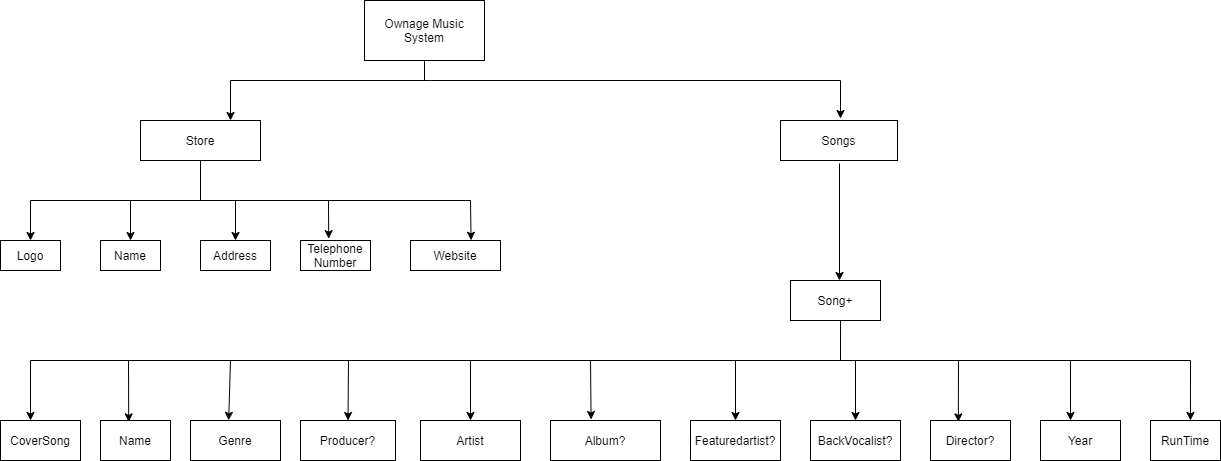

The diagram above was exported from draw.io. Its source (the exported page's mxGraphModel, read from the mxfile embedded in the PNG):
<mxGraphModel dx="1865" dy="580" grid="1" gridSize="10" guides="1" tooltips="1" connect="1" arrows="1" fold="1" page="1" pageScale="1" pageWidth="827" pageHeight="1169" math="0" shadow="0">
  <root>
    <mxCell id="0" />
    <mxCell id="1" parent="0" />
    <mxCell id="jDgI9Ck-QcU3cxKErV_P-1" value="Ownage Music System" style="rounded=0;whiteSpace=wrap;html=1;" vertex="1" parent="1">
      <mxGeometry x="294" y="80" width="120" height="60" as="geometry" />
    </mxCell>
    <mxCell id="jDgI9Ck-QcU3cxKErV_P-2" value="" style="endArrow=none;html=1;entryX=0.5;entryY=1;entryDx=0;entryDy=0;" edge="1" parent="1" target="jDgI9Ck-QcU3cxKErV_P-1">
      <mxGeometry width="50" height="50" relative="1" as="geometry">
        <mxPoint x="354" y="160" as="sourcePoint" />
        <mxPoint x="440" y="270" as="targetPoint" />
      </mxGeometry>
    </mxCell>
    <mxCell id="jDgI9Ck-QcU3cxKErV_P-3" value="Store" style="rounded=0;whiteSpace=wrap;html=1;" vertex="1" parent="1">
      <mxGeometry x="70" y="200" width="120" height="40" as="geometry" />
    </mxCell>
    <mxCell id="jDgI9Ck-QcU3cxKErV_P-4" value="Songs" style="rounded=0;whiteSpace=wrap;html=1;" vertex="1" parent="1">
      <mxGeometry x="710" y="200" width="117" height="40" as="geometry" />
    </mxCell>
    <mxCell id="jDgI9Ck-QcU3cxKErV_P-5" value="" style="endArrow=classic;html=1;rounded=0;entryX=0.75;entryY=0;entryDx=0;entryDy=0;" edge="1" parent="1" target="jDgI9Ck-QcU3cxKErV_P-3">
      <mxGeometry width="50" height="50" relative="1" as="geometry">
        <mxPoint x="360" y="160" as="sourcePoint" />
        <mxPoint x="110" y="160" as="targetPoint" />
        <Array as="points">
          <mxPoint x="160" y="160" />
        </Array>
      </mxGeometry>
    </mxCell>
    <mxCell id="jDgI9Ck-QcU3cxKErV_P-6" value="" style="endArrow=classic;html=1;rounded=0;" edge="1" parent="1">
      <mxGeometry width="50" height="50" relative="1" as="geometry">
        <mxPoint x="360" y="160" as="sourcePoint" />
        <mxPoint x="770" y="198" as="targetPoint" />
        <Array as="points">
          <mxPoint x="770" y="160" />
        </Array>
      </mxGeometry>
    </mxCell>
    <mxCell id="jDgI9Ck-QcU3cxKErV_P-7" style="edgeStyle=orthogonalEdgeStyle;rounded=0;orthogonalLoop=1;jettySize=auto;html=1;exitX=0.5;exitY=1;exitDx=0;exitDy=0;" edge="1" parent="1" source="jDgI9Ck-QcU3cxKErV_P-4" target="jDgI9Ck-QcU3cxKErV_P-4">
      <mxGeometry relative="1" as="geometry" />
    </mxCell>
    <mxCell id="jDgI9Ck-QcU3cxKErV_P-8" value="" style="endArrow=none;html=1;entryX=0.5;entryY=1;entryDx=0;entryDy=0;" edge="1" parent="1" target="jDgI9Ck-QcU3cxKErV_P-3">
      <mxGeometry width="50" height="50" relative="1" as="geometry">
        <mxPoint x="130" y="280" as="sourcePoint" />
        <mxPoint x="140" y="250" as="targetPoint" />
      </mxGeometry>
    </mxCell>
    <mxCell id="jDgI9Ck-QcU3cxKErV_P-9" value="" style="endArrow=none;html=1;" edge="1" parent="1">
      <mxGeometry width="50" height="50" relative="1" as="geometry">
        <mxPoint x="-40" y="280" as="sourcePoint" />
        <mxPoint x="400" y="280" as="targetPoint" />
      </mxGeometry>
    </mxCell>
    <mxCell id="jDgI9Ck-QcU3cxKErV_P-10" value="" style="endArrow=classic;html=1;" edge="1" parent="1">
      <mxGeometry width="50" height="50" relative="1" as="geometry">
        <mxPoint x="-40" y="280" as="sourcePoint" />
        <mxPoint x="-40" y="320" as="targetPoint" />
      </mxGeometry>
    </mxCell>
    <mxCell id="jDgI9Ck-QcU3cxKErV_P-11" value="Logo" style="rounded=0;whiteSpace=wrap;html=1;" vertex="1" parent="1">
      <mxGeometry x="-70" y="320" width="60" height="30" as="geometry" />
    </mxCell>
    <mxCell id="jDgI9Ck-QcU3cxKErV_P-12" value="Name" style="rounded=0;whiteSpace=wrap;html=1;" vertex="1" parent="1">
      <mxGeometry x="30" y="320" width="60" height="30" as="geometry" />
    </mxCell>
    <mxCell id="jDgI9Ck-QcU3cxKErV_P-13" value="Address" style="rounded=0;whiteSpace=wrap;html=1;" vertex="1" parent="1">
      <mxGeometry x="130" y="320" width="70" height="30" as="geometry" />
    </mxCell>
    <mxCell id="jDgI9Ck-QcU3cxKErV_P-14" value="Telephone&lt;br&gt;Number" style="rounded=0;whiteSpace=wrap;html=1;" vertex="1" parent="1">
      <mxGeometry x="230" y="320" width="70" height="30" as="geometry" />
    </mxCell>
    <mxCell id="jDgI9Ck-QcU3cxKErV_P-15" value="Website" style="rounded=0;whiteSpace=wrap;html=1;" vertex="1" parent="1">
      <mxGeometry x="340" y="320" width="90" height="30" as="geometry" />
    </mxCell>
    <mxCell id="jDgI9Ck-QcU3cxKErV_P-16" value="" style="endArrow=classic;html=1;entryX=0.673;entryY=-0.007;entryDx=0;entryDy=0;entryPerimeter=0;" edge="1" parent="1" target="jDgI9Ck-QcU3cxKErV_P-15">
      <mxGeometry width="50" height="50" relative="1" as="geometry">
        <mxPoint x="400" y="280" as="sourcePoint" />
        <mxPoint x="230" y="390" as="targetPoint" />
      </mxGeometry>
    </mxCell>
    <mxCell id="jDgI9Ck-QcU3cxKErV_P-17" value="" style="endArrow=classic;html=1;entryX=0.5;entryY=0;entryDx=0;entryDy=0;" edge="1" parent="1" target="jDgI9Ck-QcU3cxKErV_P-12">
      <mxGeometry width="50" height="50" relative="1" as="geometry">
        <mxPoint x="60" y="280" as="sourcePoint" />
        <mxPoint x="80" y="310" as="targetPoint" />
      </mxGeometry>
    </mxCell>
    <mxCell id="jDgI9Ck-QcU3cxKErV_P-18" value="" style="endArrow=classic;html=1;entryX=0.5;entryY=0;entryDx=0;entryDy=0;" edge="1" parent="1" target="jDgI9Ck-QcU3cxKErV_P-13">
      <mxGeometry width="50" height="50" relative="1" as="geometry">
        <mxPoint x="165" y="280" as="sourcePoint" />
        <mxPoint x="330" y="260" as="targetPoint" />
      </mxGeometry>
    </mxCell>
    <mxCell id="jDgI9Ck-QcU3cxKErV_P-19" value="" style="endArrow=classic;html=1;entryX=0.403;entryY=-0.06;entryDx=0;entryDy=0;entryPerimeter=0;" edge="1" parent="1" target="jDgI9Ck-QcU3cxKErV_P-14">
      <mxGeometry width="50" height="50" relative="1" as="geometry">
        <mxPoint x="258" y="280" as="sourcePoint" />
        <mxPoint x="330" y="260" as="targetPoint" />
      </mxGeometry>
    </mxCell>
    <mxCell id="jDgI9Ck-QcU3cxKErV_P-20" value="" style="endArrow=classic;html=1;" edge="1" parent="1">
      <mxGeometry width="50" height="50" relative="1" as="geometry">
        <mxPoint x="769" y="243" as="sourcePoint" />
        <mxPoint x="769" y="360" as="targetPoint" />
      </mxGeometry>
    </mxCell>
    <mxCell id="jDgI9Ck-QcU3cxKErV_P-21" value="Song+" style="rounded=0;whiteSpace=wrap;html=1;" vertex="1" parent="1">
      <mxGeometry x="720" y="360" width="90" height="40" as="geometry" />
    </mxCell>
    <mxCell id="jDgI9Ck-QcU3cxKErV_P-23" value="" style="endArrow=none;html=1;entryX=0.556;entryY=1;entryDx=0;entryDy=0;entryPerimeter=0;" edge="1" parent="1" target="jDgI9Ck-QcU3cxKErV_P-21">
      <mxGeometry width="50" height="50" relative="1" as="geometry">
        <mxPoint x="770" y="440" as="sourcePoint" />
        <mxPoint x="700" y="440" as="targetPoint" />
      </mxGeometry>
    </mxCell>
    <mxCell id="jDgI9Ck-QcU3cxKErV_P-24" value="" style="endArrow=none;html=1;" edge="1" parent="1">
      <mxGeometry width="50" height="50" relative="1" as="geometry">
        <mxPoint x="-40" y="440" as="sourcePoint" />
        <mxPoint x="1120" y="440" as="targetPoint" />
      </mxGeometry>
    </mxCell>
    <mxCell id="jDgI9Ck-QcU3cxKErV_P-25" value="Name" style="rounded=0;whiteSpace=wrap;html=1;" vertex="1" parent="1">
      <mxGeometry x="30" y="500" width="70" height="40" as="geometry" />
    </mxCell>
    <mxCell id="jDgI9Ck-QcU3cxKErV_P-26" value="Genre" style="rounded=0;whiteSpace=wrap;html=1;" vertex="1" parent="1">
      <mxGeometry x="120" y="500" width="90" height="40" as="geometry" />
    </mxCell>
    <mxCell id="jDgI9Ck-QcU3cxKErV_P-27" value="Producer?" style="rounded=0;whiteSpace=wrap;html=1;" vertex="1" parent="1">
      <mxGeometry x="230" y="500" width="95" height="40" as="geometry" />
    </mxCell>
    <mxCell id="jDgI9Ck-QcU3cxKErV_P-28" value="CoverSong" style="rounded=0;whiteSpace=wrap;html=1;" vertex="1" parent="1">
      <mxGeometry x="-70" y="500" width="80" height="40" as="geometry" />
    </mxCell>
    <mxCell id="jDgI9Ck-QcU3cxKErV_P-29" value="Artist" style="rounded=0;whiteSpace=wrap;html=1;" vertex="1" parent="1">
      <mxGeometry x="350" y="500" width="100" height="40" as="geometry" />
    </mxCell>
    <mxCell id="jDgI9Ck-QcU3cxKErV_P-30" value="Album?" style="rounded=0;whiteSpace=wrap;html=1;" vertex="1" parent="1">
      <mxGeometry x="480" y="500" width="110" height="40" as="geometry" />
    </mxCell>
    <mxCell id="jDgI9Ck-QcU3cxKErV_P-31" value="Featuredartist?" style="rounded=0;whiteSpace=wrap;html=1;" vertex="1" parent="1">
      <mxGeometry x="620" y="500" width="90" height="40" as="geometry" />
    </mxCell>
    <mxCell id="jDgI9Ck-QcU3cxKErV_P-32" value="BackVocalist?" style="rounded=0;whiteSpace=wrap;html=1;" vertex="1" parent="1">
      <mxGeometry x="740" y="500" width="90" height="40" as="geometry" />
    </mxCell>
    <mxCell id="jDgI9Ck-QcU3cxKErV_P-33" value="Director?" style="rounded=0;whiteSpace=wrap;html=1;" vertex="1" parent="1">
      <mxGeometry x="860" y="500" width="80" height="40" as="geometry" />
    </mxCell>
    <mxCell id="jDgI9Ck-QcU3cxKErV_P-34" value="Year" style="rounded=0;whiteSpace=wrap;html=1;" vertex="1" parent="1">
      <mxGeometry x="970" y="500" width="80" height="40" as="geometry" />
    </mxCell>
    <mxCell id="jDgI9Ck-QcU3cxKErV_P-35" value="RunTime" style="rounded=0;whiteSpace=wrap;html=1;" vertex="1" parent="1">
      <mxGeometry x="1080" y="500" width="70" height="40" as="geometry" />
    </mxCell>
    <mxCell id="jDgI9Ck-QcU3cxKErV_P-37" value="" style="endArrow=classic;html=1;entryX=0.375;entryY=0;entryDx=0;entryDy=0;entryPerimeter=0;" edge="1" parent="1" target="jDgI9Ck-QcU3cxKErV_P-28">
      <mxGeometry width="50" height="50" relative="1" as="geometry">
        <mxPoint x="-40" y="440" as="sourcePoint" />
        <mxPoint x="70" y="360" as="targetPoint" />
      </mxGeometry>
    </mxCell>
    <mxCell id="jDgI9Ck-QcU3cxKErV_P-38" value="" style="endArrow=classic;html=1;entryX=0.403;entryY=0.035;entryDx=0;entryDy=0;entryPerimeter=0;" edge="1" parent="1" target="jDgI9Ck-QcU3cxKErV_P-25">
      <mxGeometry width="50" height="50" relative="1" as="geometry">
        <mxPoint x="58" y="440" as="sourcePoint" />
        <mxPoint x="60" y="490" as="targetPoint" />
      </mxGeometry>
    </mxCell>
    <mxCell id="jDgI9Ck-QcU3cxKErV_P-41" value="" style="endArrow=classic;html=1;entryX=0.424;entryY=-0.005;entryDx=0;entryDy=0;entryPerimeter=0;" edge="1" parent="1" target="jDgI9Ck-QcU3cxKErV_P-26">
      <mxGeometry width="50" height="50" relative="1" as="geometry">
        <mxPoint x="160" y="440" as="sourcePoint" />
        <mxPoint x="260" y="360" as="targetPoint" />
      </mxGeometry>
    </mxCell>
    <mxCell id="jDgI9Ck-QcU3cxKErV_P-42" value="" style="endArrow=classic;html=1;entryX=0.5;entryY=0;entryDx=0;entryDy=0;" edge="1" parent="1" target="jDgI9Ck-QcU3cxKErV_P-27">
      <mxGeometry width="50" height="50" relative="1" as="geometry">
        <mxPoint x="278" y="440" as="sourcePoint" />
        <mxPoint x="260" y="360" as="targetPoint" />
      </mxGeometry>
    </mxCell>
    <mxCell id="jDgI9Ck-QcU3cxKErV_P-43" value="" style="endArrow=classic;html=1;entryX=0.5;entryY=0;entryDx=0;entryDy=0;" edge="1" parent="1" target="jDgI9Ck-QcU3cxKErV_P-29">
      <mxGeometry width="50" height="50" relative="1" as="geometry">
        <mxPoint x="400" y="440" as="sourcePoint" />
        <mxPoint x="530" y="360" as="targetPoint" />
      </mxGeometry>
    </mxCell>
    <mxCell id="jDgI9Ck-QcU3cxKErV_P-44" value="" style="endArrow=classic;html=1;entryX=0.369;entryY=-0.025;entryDx=0;entryDy=0;entryPerimeter=0;" edge="1" parent="1" target="jDgI9Ck-QcU3cxKErV_P-30">
      <mxGeometry width="50" height="50" relative="1" as="geometry">
        <mxPoint x="520" y="440" as="sourcePoint" />
        <mxPoint x="530" y="360" as="targetPoint" />
      </mxGeometry>
    </mxCell>
    <mxCell id="jDgI9Ck-QcU3cxKErV_P-46" value="" style="endArrow=classic;html=1;entryX=0.5;entryY=0;entryDx=0;entryDy=0;" edge="1" parent="1" target="jDgI9Ck-QcU3cxKErV_P-31">
      <mxGeometry width="50" height="50" relative="1" as="geometry">
        <mxPoint x="665" y="440" as="sourcePoint" />
        <mxPoint x="530" y="360" as="targetPoint" />
      </mxGeometry>
    </mxCell>
    <mxCell id="jDgI9Ck-QcU3cxKErV_P-47" value="" style="endArrow=classic;html=1;entryX=0.5;entryY=0;entryDx=0;entryDy=0;" edge="1" parent="1" target="jDgI9Ck-QcU3cxKErV_P-32">
      <mxGeometry width="50" height="50" relative="1" as="geometry">
        <mxPoint x="785" y="440" as="sourcePoint" />
        <mxPoint x="880" y="360" as="targetPoint" />
      </mxGeometry>
    </mxCell>
    <mxCell id="jDgI9Ck-QcU3cxKErV_P-48" value="" style="endArrow=classic;html=1;entryX=0.348;entryY=0.035;entryDx=0;entryDy=0;entryPerimeter=0;" edge="1" parent="1" target="jDgI9Ck-QcU3cxKErV_P-33">
      <mxGeometry width="50" height="50" relative="1" as="geometry">
        <mxPoint x="888" y="440" as="sourcePoint" />
        <mxPoint x="880" y="360" as="targetPoint" />
      </mxGeometry>
    </mxCell>
    <mxCell id="jDgI9Ck-QcU3cxKErV_P-49" value="" style="endArrow=classic;html=1;entryX=0.375;entryY=0;entryDx=0;entryDy=0;entryPerimeter=0;" edge="1" parent="1" target="jDgI9Ck-QcU3cxKErV_P-34">
      <mxGeometry width="50" height="50" relative="1" as="geometry">
        <mxPoint x="1000" y="440" as="sourcePoint" />
        <mxPoint x="980" y="330" as="targetPoint" />
      </mxGeometry>
    </mxCell>
    <mxCell id="jDgI9Ck-QcU3cxKErV_P-50" value="" style="endArrow=classic;html=1;entryX=0.571;entryY=0;entryDx=0;entryDy=0;entryPerimeter=0;" edge="1" parent="1" target="jDgI9Ck-QcU3cxKErV_P-35">
      <mxGeometry width="50" height="50" relative="1" as="geometry">
        <mxPoint x="1120" y="440" as="sourcePoint" />
        <mxPoint x="880" y="360" as="targetPoint" />
      </mxGeometry>
    </mxCell>
  </root>
</mxGraphModel>